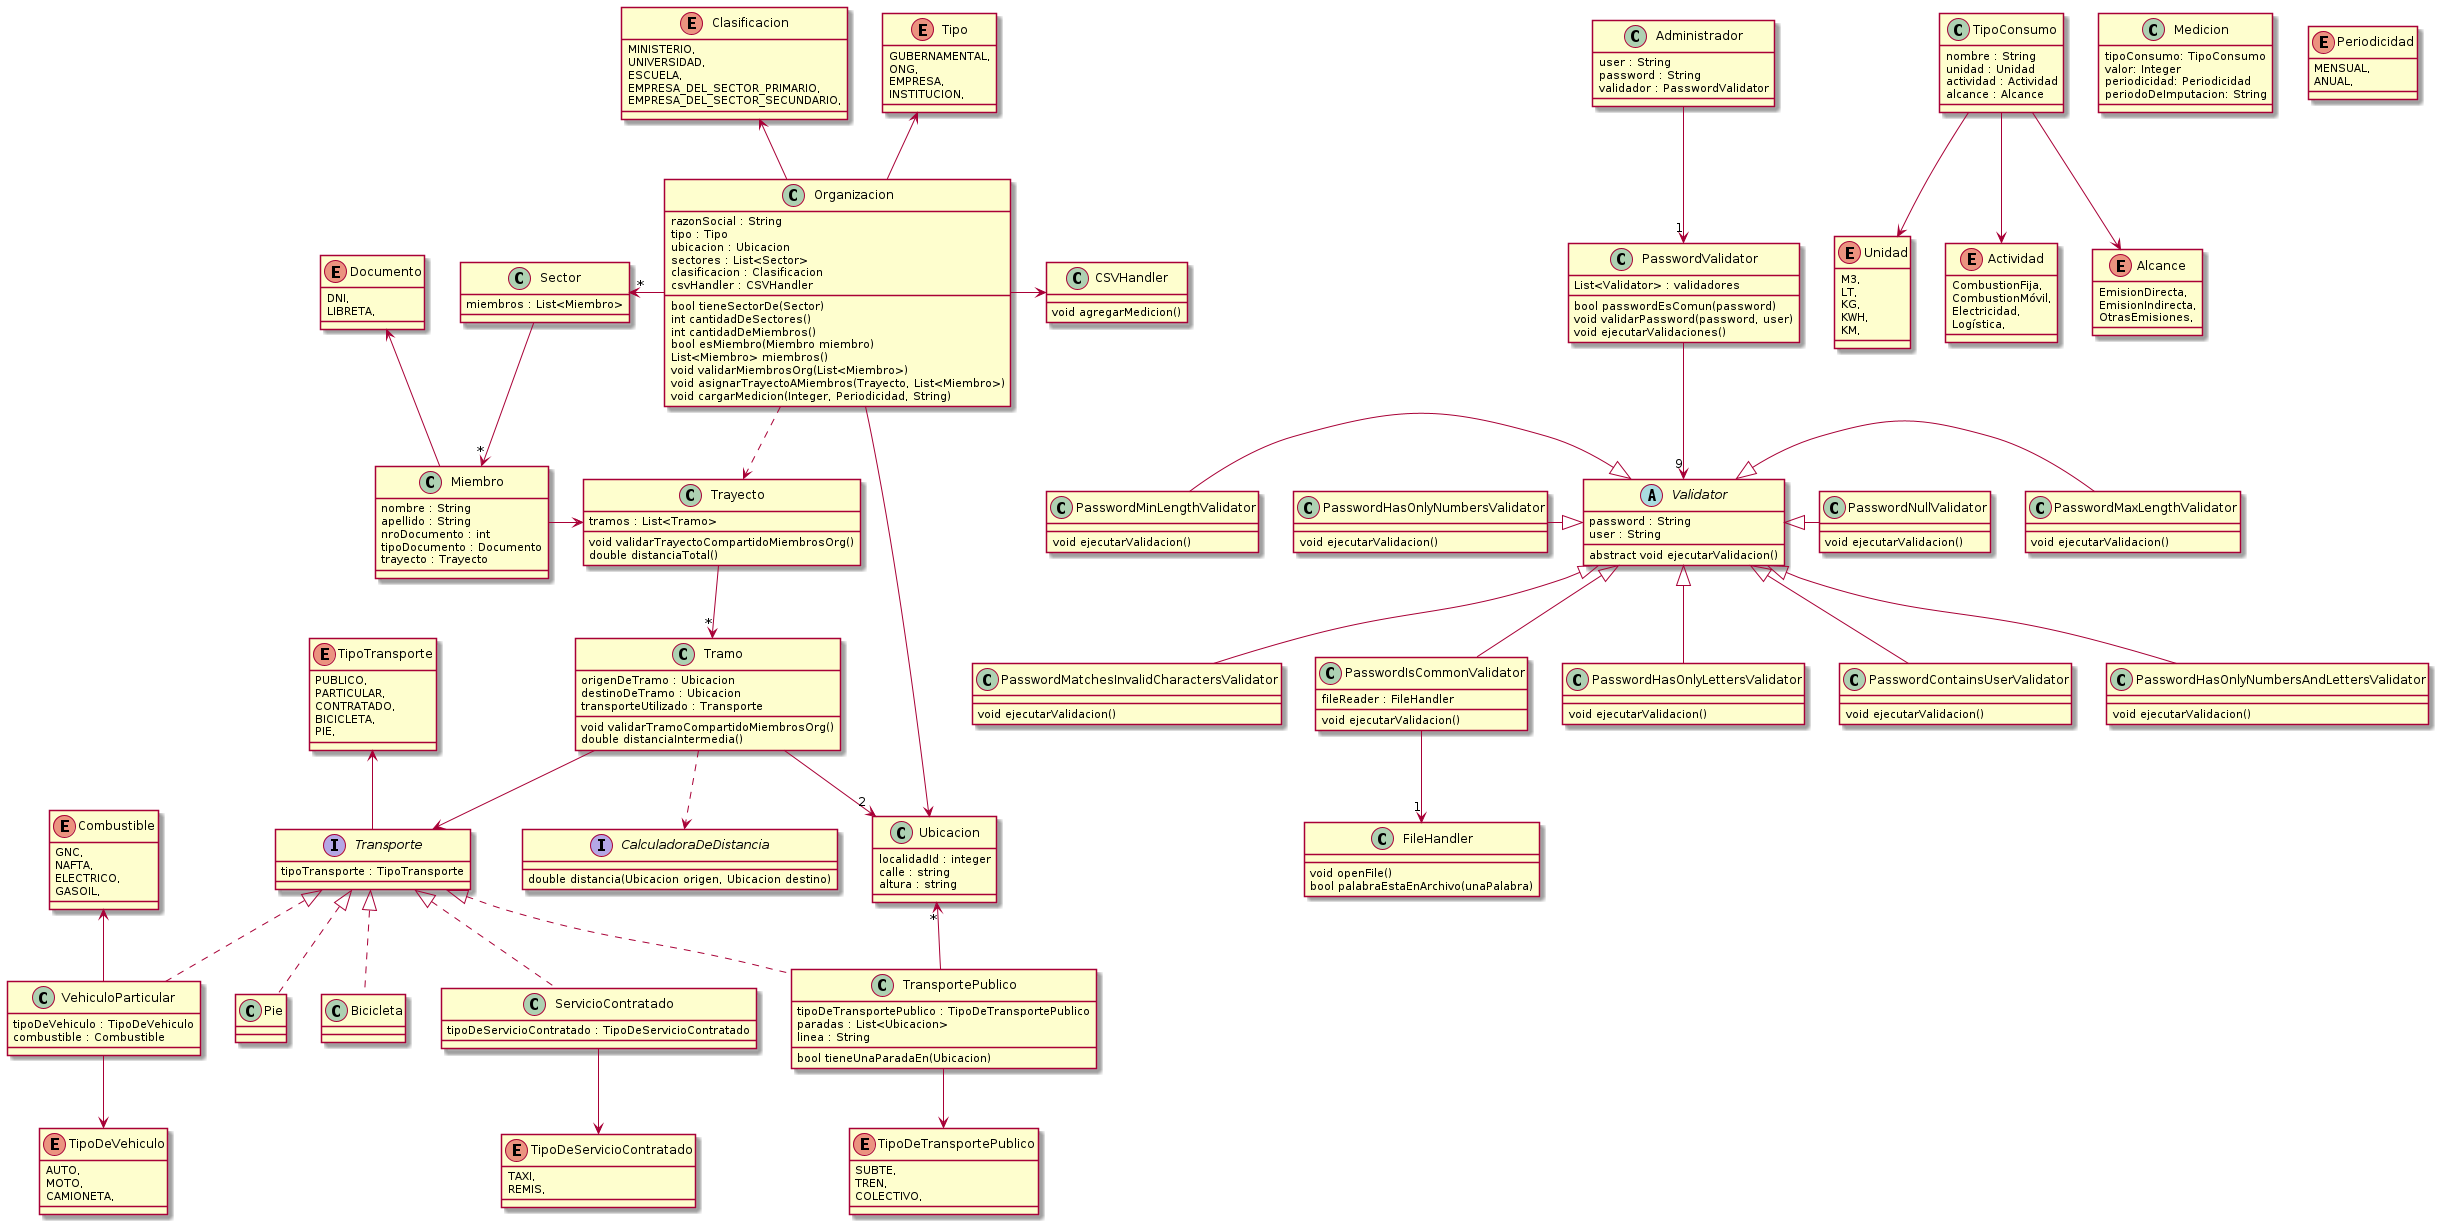

The diagram above was rendered by PlantUML. Its source (embedded in the PNG):
@startuml TPA-2

class Organizacion {
  razonSocial : String
  tipo : Tipo
  ubicacion : Ubicacion
  sectores : List<Sector>
  clasificacion : Clasificacion
  csvHandler : CSVHandler
  bool tieneSectorDe(Sector)
  int cantidadDeSectores()
  int cantidadDeMiembros()
  bool esMiembro(Miembro miembro)
  List<Miembro> miembros()
  void validarMiembrosOrg(List<Miembro>)
  void asignarTrayectoAMiembros(Trayecto, List<Miembro>)
  void cargarMedicion(Integer, Periodicidad, String)
}
' validarMiembrosOrg -> valida que en la lista de miembros todos pertenezcan a la organizacion
' asignarTrayectoAMiembros -> llama a validarMiembrosOrg para lista de miembros,
' y validarTrayectoCompartidoMiembrosOrg para el trayecto, si pasan las validaciones,
' a todos los miembros de la lista se le asigna el trayecto

class TipoConsumo {
  nombre : String
  unidad : Unidad
  actividad : Actividad
  alcance : Alcance
}

class Medicion {
  tipoConsumo: TipoConsumo
  valor: Integer
  periodicidad: Periodicidad
  periodoDeImputacion: String
}
' periodicidad puede ser un String. Solo se usa en la validacion con periodoDeImputacion

enum Unidad {
  M3,
  LT,
  KG,
  KWH,
  KM,
}

enum Actividad {
  CombustionFija,
  CombustionMóvil,
  Electricidad,
  Logística,
}

enum Alcance {
  EmisionDirecta,
  EmisionIndirecta,
  OtrasEmisiones,
}

enum Periodicidad {
  MENSUAL,
  ANUAL,
}
class Ubicacion {
  localidadId : integer
  calle : string
  altura : string
}

class Sector {
  miembros : List<Miembro>
}

class Miembro {
  nombre : String
  apellido : String
  nroDocumento : int
  tipoDocumento : Documento
  trayecto : Trayecto
}

enum Documento {
  DNI,
  LIBRETA,
}

enum Tipo {
  GUBERNAMENTAL,
  ONG,
  EMPRESA,
  INSTITUCION,
}

enum Clasificacion {
  MINISTERIO,
  UNIVERSIDAD,
  ESCUELA,
  EMPRESA_DEL_SECTOR_PRIMARIO,
  EMPRESA_DEL_SECTOR_SECUNDARIO,
}

' Usamos strategy para los medios de transportes
interface Transporte {
  tipoTransporte : TipoTransporte
}

enum TipoTransporte {
  PUBLICO,
  PARTICULAR,
  CONTRATADO,
  BICICLETA,
  PIE,
}

class VehiculoParticular {
  tipoDeVehiculo : TipoDeVehiculo
  combustible : Combustible
}

class TransportePublico {
  tipoDeTransportePublico : TipoDeTransportePublico
  paradas : List<Ubicacion>
  linea : String
  bool tieneUnaParadaEn(Ubicacion)
}

class ServicioContratado {
  tipoDeServicioContratado : TipoDeServicioContratado
}

' Se refiere a caminar o a bicicleta
class Pie {

}

class Bicicleta {

}


enum TipoDeTransportePublico {
  SUBTE,
  TREN,
  COLECTIVO,
}

enum TipoDeVehiculo {
  AUTO,
  MOTO,
  CAMIONETA,
}

enum TipoDeServicioContratado{
  TAXI,
  REMIS,
}

enum Combustible {
  GNC,
  NAFTA,
  ELECTRICO,
  GASOIL,
}

class Tramo {
  origenDeTramo : Ubicacion
  destinoDeTramo : Ubicacion
  transporteUtilizado : Transporte
  void validarTramoCompartidoMiembrosOrg()
  double distanciaIntermedia()
}
' validarTramoCompartidoMiembrosOrg -> valida que el tipo de transporte del tramo sea
' vehículo particular o de servicio contratado

class Trayecto {
  tramos : List<Tramo>
  void validarTrayectoCompartidoMiembrosOrg()
  double distanciaTotal()
}
' validarTrayectoCompartidoMiembrosOrg -> llama para cada tramo al validarTramoCompartido

interface CalculadoraDeDistancia {
  double distancia(Ubicacion origen, Ubicacion destino)
}

class Administrador {
  user : String
  password : String
  validador : PasswordValidator 
}

class PasswordValidator {
  List<Validator> : validadores
  bool passwordEsComun(password)
  void validarPassword(password, user)
  void ejecutarValidaciones()
}

class FileHandler {
  void openFile()
  bool palabraEstaEnArchivo(unaPalabra)
}

abstract class Validator {
  password : String
  user : String
  abstract void ejecutarValidacion()
}

class PasswordMatchesInvalidCharactersValidator {
  void ejecutarValidacion()
}

class PasswordIsCommonValidator {
  fileReader : FileHandler
  void ejecutarValidacion()
}

class PasswordHasOnlyLettersValidator {
  void ejecutarValidacion()
}

class PasswordContainsUserValidator {
  void ejecutarValidacion()
}


class PasswordHasOnlyNumbersAndLettersValidator {
  void ejecutarValidacion()
}

class PasswordHasOnlyNumbersValidator {
  void ejecutarValidacion()
}

class PasswordMaxLengthValidator {
  void ejecutarValidacion()
}

class PasswordMinLengthValidator {
  void ejecutarValidacion()
}

class PasswordNullValidator {
  void ejecutarValidacion()
}

class CSVHandler {
  void agregarMedicion()
}


Administrador -down->"1" PasswordValidator
PasswordValidator --> "9" Validator
Validator <|-down- PasswordIsCommonValidator
PasswordIsCommonValidator -down->"1" FileHandler
Validator <|-down- PasswordHasOnlyLettersValidator
Validator <|-down- PasswordContainsUserValidator
Validator <|-down- PasswordHasOnlyNumbersAndLettersValidator
Validator <|-left- PasswordHasOnlyNumbersValidator
Validator <|-right- PasswordMaxLengthValidator
Validator <|-left- PasswordMinLengthValidator
Validator <|-right- PasswordNullValidator
Validator <|-down- PasswordMatchesInvalidCharactersValidator


Miembro "*"<-up- Sector
Organizacion -up-> Tipo
Organizacion -up-> Clasificacion
Organizacion --> Ubicacion
Organizacion -left->"*" Sector
Miembro -up-> Documento

Trayecto --> "*" Tramo
Trayecto <-left- Miembro
Tramo --> Transporte
Tramo -->"2" Ubicacion

Transporte -up-> TipoTransporte
TransportePublico -up->"*" Ubicacion
TransportePublico --> TipoDeTransportePublico
VehiculoParticular -down-> TipoDeVehiculo
VehiculoParticular -up-> Combustible
ServicioContratado -down-> TipoDeServicioContratado
TransportePublico .up.|> Transporte
VehiculoParticular .up.|> Transporte
Pie .up.|> Transporte
Bicicleta .up.|> Transporte
ServicioContratado .up.|> Transporte


Organizacion ..> Trayecto
Tramo ..> CalculadoraDeDistancia

Organizacion -right-> CSVHandler

TipoConsumo --> Actividad
TipoConsumo --> Alcance
TipoConsumo --> Unidad

@enduml